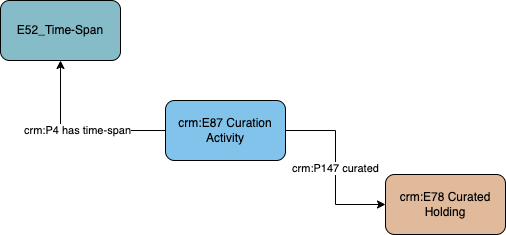

The diagram above was exported from draw.io. Its source (the exported page's mxGraphModel, read from the mxfile embedded in the PNG):
<mxGraphModel dx="2088" dy="1080" grid="1" gridSize="10" guides="1" tooltips="1" connect="1" arrows="1" fold="1" page="1" pageScale="1" pageWidth="1169" pageHeight="827" math="0" shadow="0">
  <root>
    <mxCell id="0" />
    <mxCell id="1" parent="0" />
    <mxCell id="_v-w2FoMizRKfQkFKD7R-1" value="crm:E78 Curated Holding" style="rounded=1;whiteSpace=wrap;html=1;fillColor=#e1ba9c" vertex="1" parent="1">
      <mxGeometry x="745" y="464" width="120" height="60" as="geometry" />
    </mxCell>
    <mxCell id="_v-w2FoMizRKfQkFKD7R-3" value="crm:P147 curated" style="edgeStyle=orthogonalEdgeStyle;rounded=0;orthogonalLoop=1;jettySize=auto;html=1;entryX=0;entryY=0.5;entryDx=0;entryDy=0;" edge="1" parent="1" source="_v-w2FoMizRKfQkFKD7R-2" target="_v-w2FoMizRKfQkFKD7R-1">
      <mxGeometry relative="1" as="geometry" />
    </mxCell>
    <mxCell id="_v-w2FoMizRKfQkFKD7R-2" value="crm:E87 Curation Activity" style="rounded=1;whiteSpace=wrap;html=1;fillColor=#82c3ec" vertex="1" parent="1">
      <mxGeometry x="525" y="390" width="120" height="60" as="geometry" />
    </mxCell>
    <mxCell id="G1SscO5WAoN6NHSlHrP6-7" value="crm:P4 has time-span" style="edgeStyle=orthogonalEdgeStyle;rounded=0;orthogonalLoop=1;jettySize=auto;html=1;exitX=0;exitY=0.5;exitDx=0;exitDy=0;" edge="1" parent="1" source="_v-w2FoMizRKfQkFKD7R-2" target="G1SscO5WAoN6NHSlHrP6-8">
      <mxGeometry relative="1" as="geometry">
        <mxPoint x="955" y="124" as="sourcePoint" />
      </mxGeometry>
    </mxCell>
    <mxCell id="G1SscO5WAoN6NHSlHrP6-8" value="E52_Time-Span" style="rounded=1;whiteSpace=wrap;html=1;fillColor=#86bcc8" vertex="1" parent="1">
      <mxGeometry x="360" y="290" width="120" height="60" as="geometry" />
    </mxCell>
  </root>
</mxGraphModel>